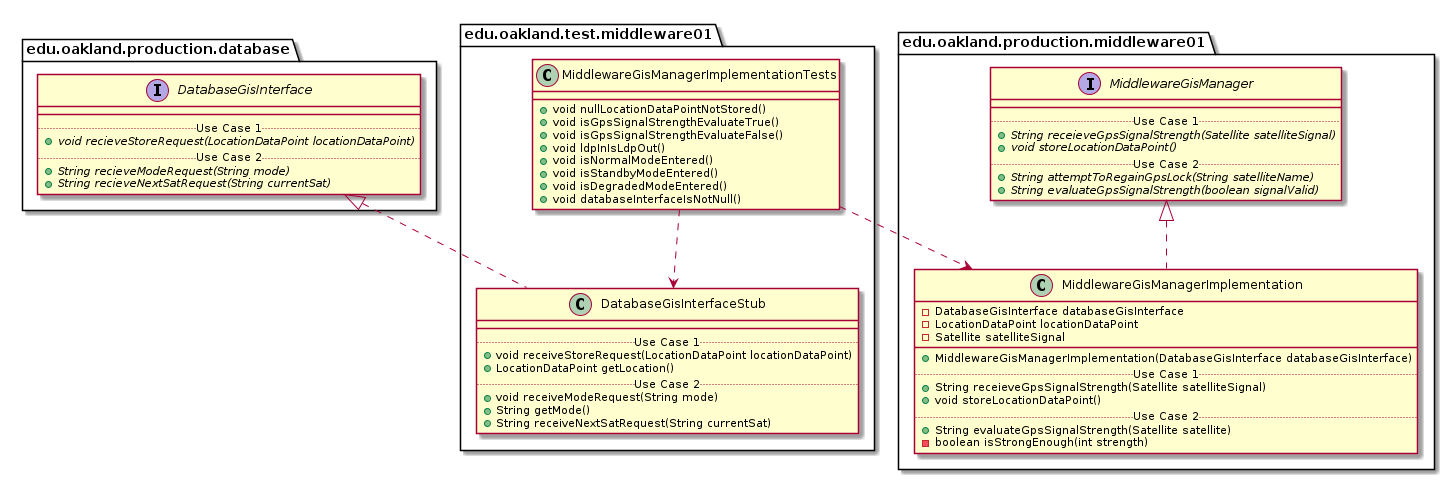

The diagram above was rendered by PlantUML. Its source (embedded in the PNG):
@startuml MiddlewareGisManagerImplementationTests_Closure


package edu.oakland.test.middleware01 {
  class MiddlewareGisManagerImplementationTests {
    + void nullLocationDataPointNotStored()
    + void isGpsSignalStrengthEvaluateTrue()
    + void isGpsSignalStrengthEvaluateFalse()
    + void ldpInIsLdpOut()
    + void isNormalModeEntered()
    + void isStandbyModeEntered()
    + void isDegradedModeEntered()
    + void databaseInterfaceIsNotNull()
  }
}




package edu.oakland.test.middleware01 {
    class DatabaseGisInterfaceStub {
        __
        .. Use Case 1 ..
        + void receiveStoreRequest(LocationDataPoint locationDataPoint)
        + LocationDataPoint getLocation()
        .. Use Case 2 ..
        + void receiveModeRequest(String mode)
        + String getMode()
        + String receiveNextSatRequest(String currentSat)
    }
}






package edu.oakland.production.database {
    interface DatabaseGisInterface {
        __
        .. Use Case 1 ..
        {abstract} + void recieveStoreRequest(LocationDataPoint locationDataPoint)
        .. Use Case 2 ..
        {abstract} + String recieveModeRequest(String mode)
        {abstract} + String recieveNextSatRequest(String currentSat)
    }
}






DatabaseGisInterfaceStub .up.|> DatabaseGisInterface

MiddlewareGisManagerImplementationTests ..> DatabaseGisInterfaceStub



package edu.oakland.production.middleware01 {
    class MiddlewareGisManagerImplementation {
        - DatabaseGisInterface databaseGisInterface
        - LocationDataPoint locationDataPoint
        - Satellite satelliteSignal
        __
        + MiddlewareGisManagerImplementation(DatabaseGisInterface databaseGisInterface)
        .. Use Case 1 ..
        + String receieveGpsSignalStrength(Satellite satelliteSignal)
        + void storeLocationDataPoint()
        .. Use Case 2 ..
        + String evaluateGpsSignalStrength(Satellite satellite)
        - boolean isStrongEnough(int strength)
    }
}




package edu.oakland.production.middleware01 {
    interface MiddlewareGisManager {
        __
        .. Use Case 1 ..
        {abstract} + String receieveGpsSignalStrength(Satellite satelliteSignal)
        {abstract} + void storeLocationDataPoint()
        .. Use Case 2 ..
        {abstract} + String attemptToRegainGpsLock(String satelliteName)
        {abstract} + String evaluateGpsSignalStrength(boolean signalValid)
    }
}






MiddlewareGisManagerImplementation .up.|> MiddlewareGisManager





MiddlewareGisManagerImplementationTests ..> MiddlewareGisManagerImplementation



@enduml